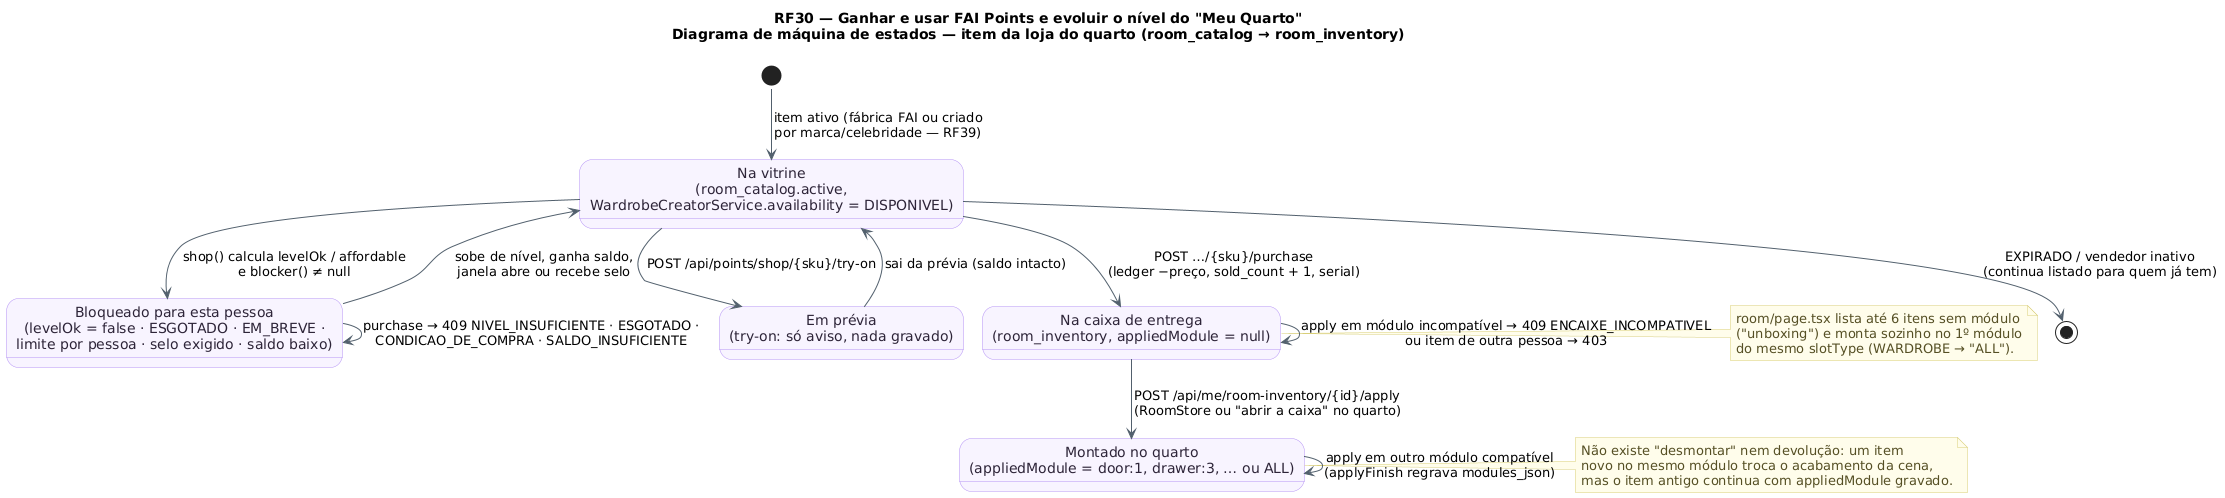

The diagram above was rendered by PlantUML. Its source (embedded in the PNG):
@startuml RF30_MaquinaDeEstados_Item
!pragma layout smetana
title RF30 — Ganhar e usar FAI Points e evoluir o nível do "Meu Quarto"\nDiagrama de máquina de estados — item da loja do quarto (room_catalog → room_inventory)
!pragma layout smetana
skinparam backgroundColor #FFFFFF
skinparam state {
  BackgroundColor #F8F4FF
  BorderColor #B695F5
  FontColor #2D2438
  ArrowColor #52606D
}
skinparam note {
  BackgroundColor #FFFDEB
  BorderColor #D8CE78
  FontColor #554F24
}
state "Na vitrine\n(room_catalog.active,\nWardrobeCreatorService.availability = DISPONIVEL)" as Vitrine
state "Bloqueado para esta pessoa\n(levelOk = false · ESGOTADO · EM_BREVE ·\nlimite por pessoa · selo exigido · saldo baixo)" as Bloqueado
state "Em prévia\n(try-on: só aviso, nada gravado)" as Previa
state "Na caixa de entrega\n(room_inventory, appliedModule = null)" as Caixa
state "Montado no quarto\n(appliedModule = door:1, drawer:3, … ou ALL)" as Montado

[*] --> Vitrine : item ativo (fábrica FAI ou criado\npor marca/celebridade — RF39)
Vitrine --> Bloqueado : shop() calcula levelOk / affordable\ne blocker() ≠ null
Bloqueado --> Vitrine : sobe de nível, ganha saldo,\njanela abre ou recebe selo
Vitrine --> Previa : POST /api/points/shop/{sku}/try-on
Previa --> Vitrine : sai da prévia (saldo intacto)
Vitrine --> Caixa : POST …/{sku}/purchase\n(ledger −preço, sold_count + 1, serial)
Bloqueado --> Bloqueado : purchase → 409 NIVEL_INSUFICIENTE · ESGOTADO ·\nCONDICAO_DE_COMPRA · SALDO_INSUFICIENTE
Caixa --> Montado : POST /api/me/room-inventory/{id}/apply\n(RoomStore ou "abrir a caixa" no quarto)
Montado --> Montado : apply em outro módulo compatível\n(applyFinish regrava modules_json)
Caixa --> Caixa : apply em módulo incompatível → 409 ENCAIXE_INCOMPATIVEL\nou item de outra pessoa → 403
Vitrine --> [*] : EXPIRADO / vendedor inativo\n(continua listado para quem já tem)

note right of Caixa
  room/page.tsx lista até 6 itens sem módulo
  ("unboxing") e monta sozinho no 1º módulo
  do mesmo slotType (WARDROBE → "ALL").
end note
note right of Montado
  Não existe "desmontar" nem devolução: um item
  novo no mesmo módulo troca o acabamento da cena,
  mas o item antigo continua com appliedModule gravado.
end note
@enduml